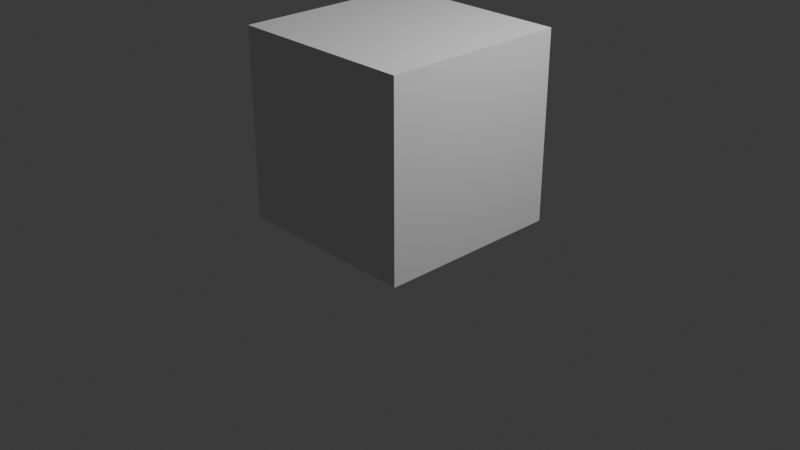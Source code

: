 # Source: Player.blend  (saved by Blender 4.0.36; exported with 4.5.12 LTS)
import bpy
from mathutils import Matrix  # noqa: F401  (used for matrix-valued properties, if any)

bpy.ops.wm.read_factory_settings(use_empty=True)
scene = bpy.context.scene
scene.name = 'Scene'

# ---- collections
col_collection = bpy.data.collections.new('Collection'); scene.collection.children.link(col_collection)
col_references = bpy.data.collections.new('References'); scene.collection.children.link(col_references)

# ---- world
world_world = bpy.data.worlds.new('World'); scene.world = world_world
world_world.use_nodes = True; world_world.node_tree.nodes.clear()
_N = world_world.node_tree.nodes; _L = world_world.node_tree.links
n0 = _N.new('ShaderNodeOutputWorld'); n0.name = 'World Output'; n0.location = (300, 300)
n1 = _N.new('ShaderNodeBackground'); n1.name = 'Background'; n1.location = (10, 300)
n1.inputs[0].default_value = (0.05088, 0.05088, 0.05088, 1.0)
_L.new(n1.outputs[0], n0.inputs[0])
n0.is_active_output = True
world_world.color = (0.05088, 0.05088, 0.05088)
world_world.use_sun_shadow = False
world_world.sun_shadow_jitter_overblur = 0.0

# ---- cameras
cam_camera = bpy.data.cameras.new('Camera')
cam_camera.clip_end = 100.0
cam_camera.ortho_scale = 7.314

# ---- lights
light_light = bpy.data.lights.new('Light', 'POINT')
light_light.transmission_factor = 0.0
light_light.energy = 1000.0
light_light.shadow_soft_size = 0.1
light_light.shadow_maximum_resolution = 0.006
light_light.use_absolute_resolution = True

# ---- meshes
me_cube_002 = bpy.data.meshes.new('Cube.002')
me_cube_002.from_pydata([(-0.2813, 1.512, -0.3464), (-0.4097, 1.241, 0.6266), (-0.2941, 2.285, -0.477), (-0.4097, 2.272, 0.6045), (-0.3469, 2.057, -0.4798), (-0.3835, 1.835, -0.4747), (-0.3727, 1.613, -0.4073), (-0.356, 1.217, -0.2249), (-0.3926, 1.188, 7.451e-09), (-0.4286, 1.199, 0.3794), (-0.4826, 1.445, 0.6996), (-0.5193, 1.741, 0.7362), (-0.4826, 2.069, 0.6774), (-0.4295, 2.315, 0.3142), (-0.3902, 2.269, -0.09173), (-0.3527, 2.253, -0.2634), (0.0, 2.415, -0.6368), (-0.1842, 2.348, -0.6106), (-0.224, 2.345, 0.5844), (0.0, 2.382, 0.6808), (-0.1842, 1.439, -0.4282), (0.0, 1.402, -0.467), (0.0, 1.132, 0.703), (-0.224, 1.168, 0.6066), (-0.4869, 1.539, -0.2315), (-0.5309, 1.487, 0.07936), (-0.5581, 1.456, 0.4034), (-0.5398, 1.65, -0.2302), (-0.5943, 1.685, 0.161), (-0.6167, 1.799, 0.4166), (-0.4689, 1.953, -0.201), (-0.5195, 1.918, 0.03551), (-0.5647, 2.11, 0.3877), (-0.07467, 2.497, -0.3634), (-0.05291, 2.496, -0.3131), (-0.225, 2.469, 0.1851), (0.0, 2.45, -0.4263), (0.0, 2.451, -0.03233), (0.0, 2.522, 0.2039), (0.0, 1.009, -0.2703), (0.0, 0.958, -0.008855), (0.0, 0.9904, 0.4044), (-0.2055, 1.061, -0.2533), (-0.2225, 1.016, -0.008855), (-0.225, 1.043, 0.3857), (-0.1674, 2.18, -0.7272), (0.0, 2.328, -0.8039), (-0.1844, 1.957, -0.6959), (0.0, 1.957, -0.7908), (-0.1674, 1.532, -0.5758), (0.0, 1.515, -0.6216), (0.0, 2.105, 0.8531), (-0.2861, 2.088, 0.8175), (0.0, 1.741, 0.9329), (-0.303, 1.741, 0.8925), (0.0, 1.408, 0.8752), (-0.2861, 1.425, 0.8397), (-0.1356, 2.373, -0.3827), (-0.06761, 2.382, -0.2968), (0.0, 2.534, -0.3705), (0.0, 2.532, -0.2891), (0.0, 2.426, -0.1972), (-0.05621, 2.394, -0.253), (-0.6977, 1.501, -0.1993), (-0.7957, 1.45, 0.1474), (-0.5433, 1.635, -0.1981), (-0.7696, 1.621, 0.1586)], [], [(27, 24, 63, 65), (25, 26, 29, 28), (27, 28, 31, 30), (28, 29, 32, 31), (0, 7, 24, 6), (7, 8, 25, 24), (8, 9, 26, 25), (9, 1, 10, 26), (26, 10, 11, 29), (29, 11, 12, 32), (32, 12, 3, 13), (31, 32, 13, 14), (30, 31, 14, 15), (4, 30, 15, 2), (5, 27, 30, 4), (6, 24, 27, 5), (33, 59, 36), (58, 35, 38, 37, 62), (2, 15, 57, 17), (15, 14, 58, 57), (14, 13, 35, 58), (13, 3, 18, 35), (35, 18, 19, 38), (59, 33, 34, 60), (39, 40, 43, 42), (40, 41, 44, 43), (41, 22, 23, 44), (44, 23, 1, 9), (43, 44, 9, 8), (42, 43, 8, 7), (20, 42, 7, 0), (21, 39, 42, 20), (45, 46, 48, 47), (47, 48, 50, 49), (2, 17, 45, 4), (17, 16, 46, 45), (49, 50, 21, 20), (6, 49, 20, 0), (5, 47, 49, 6), (4, 45, 47, 5), (51, 52, 54, 53), (53, 54, 56, 55), (19, 18, 52, 51), (18, 3, 12, 52), (52, 12, 11, 54), (54, 11, 10, 56), (56, 10, 1, 23), (55, 56, 23, 22), (34, 33, 57, 58), (33, 36, 57), (60, 34, 58, 62, 61), (17, 57, 36, 16), (61, 62, 37), (28, 27, 65, 63, 64, 66), (24, 25, 64, 63), (25, 28, 66, 64)])
_uv = me_cube_002.uv_layers.new(name='UVMap')
_uv.uv.foreach_set('vector', [0.4375, 0.125, 0.4375, 0.0625, 0.4375, 0.0625, 0.4375, 0.125, 0.5, 0.0625, 0.5625, 0.0625, 0.5625, 0.125, 0.5, 0.125, 0.4375, 0.125, 0.5, 0.125, 0.5, 0.1875, 0.4375, 0.1875, 0.5, 0.125, 0.5625, 0.125, 0.5625, 0.1875, 0.5, 0.1875, 0.375, 0.0, 0.4375, 0.0, 0.4375, 0.0625, 0.375, 0.0625, 0.4375, 0.0, 0.5, 0.0, 0.5, 0.0625, 0.4375, 0.0625, 0.5, 0.0, 0.5625, 0.0, 0.5625, 0.0625, 0.5, 0.0625, 0.5625, 0.0, 0.625, 0.0, 0.625, 0.0625, 0.5625, 0.0625, 0.5625, 0.0625, 0.625, 0.0625, 0.625, 0.125, 0.5625, 0.125, 0.5625, 0.125, 0.625, 0.125, 0.625, 0.1875, 0.5625, 0.1875, 0.5625, 0.1875, 0.625, 0.1875, 0.625, 0.25, 0.5625, 0.25, 0.5, 0.1875, 0.5625, 0.1875, 0.5625, 0.25, 0.5, 0.25, 0.4375, 0.1875, 0.5, 0.1875, 0.5, 0.25, 0.4375, 0.25, 0.375, 0.1875, 0.4375, 0.1875, 0.4375, 0.25, 0.375, 0.25, 0.375, 0.125, 0.4375, 0.125, 0.4375, 0.1875, 0.375, 0.1875, 0.375, 0.0625, 0.4375, 0.0625, 0.4375, 0.125, 0.375, 0.125, 0.0, 0.0, 0.0, 0.0, 0.0, 0.0, 0.5, 0.3125, 0.5625, 0.3125, 0.5625, 0.375, 0.5, 0.375, 0.5, 0.3228, 0.375, 0.25, 0.4375, 0.25, 0.4375, 0.3125, 0.375, 0.3125, 0.4375, 0.25, 0.5, 0.25, 0.5, 0.3125, 0.4375, 0.3125, 0.5, 0.25, 0.5625, 0.25, 0.5625, 0.3125, 0.5, 0.3125, 0.5625, 0.25, 0.625, 0.25, 0.625, 0.3125, 0.5625, 0.3125, 0.5625, 0.3125, 0.625, 0.3125, 0.625, 0.375, 0.5625, 0.375, 0.0, 0.0, 0.0, 0.0, 0.4884, 0.3212, 0.4891, 0.3664, 0.4375, 0.875, 0.5, 0.875, 0.5, 0.9375, 0.4375, 0.9375, 0.5, 0.875, 0.5625, 0.875, 0.5625, 0.9375, 0.5, 0.9375, 0.5625, 0.875, 0.625, 0.875, 0.625, 0.9375, 0.5625, 0.9375, 0.5625, 0.9375, 0.625, 0.9375, 0.625, 1.0, 0.5625, 1.0, 0.5, 0.9375, 0.5625, 0.9375, 0.5625, 1.0, 0.5, 1.0, 0.4375, 0.9375, 0.5, 0.9375, 0.5, 1.0, 0.4375, 1.0, 0.375, 0.9375, 0.4375, 0.9375, 0.4375, 1.0, 0.375, 1.0, 0.375, 0.875, 0.4375, 0.875, 0.4375, 0.9375, 0.375, 0.9375, 0.1875, 0.5625, 0.25, 0.5625, 0.25, 0.625, 0.1875, 0.625, 0.1875, 0.625, 0.25, 0.625, 0.25, 0.6875, 0.1875, 0.6875, 0.125, 0.5, 0.1875, 0.5, 0.1875, 0.5625, 0.125, 0.5625, 0.1875, 0.5, 0.25, 0.5, 0.25, 0.5625, 0.1875, 0.5625, 0.1875, 0.6875, 0.25, 0.6875, 0.25, 0.75, 0.1875, 0.75, 0.125, 0.6875, 0.1875, 0.6875, 0.1875, 0.75, 0.125, 0.75, 0.125, 0.625, 0.1875, 0.625, 0.1875, 0.6875, 0.125, 0.6875, 0.125, 0.5625, 0.1875, 0.5625, 0.1875, 0.625, 0.125, 0.625, 0.75, 0.5625, 0.8125, 0.5625, 0.8125, 0.625, 0.75, 0.625, 0.75, 0.625, 0.8125, 0.625, 0.8125, 0.6875, 0.75, 0.6875, 0.75, 0.5, 0.8125, 0.5, 0.8125, 0.5625, 0.75, 0.5625, 0.8125, 0.5, 0.875, 0.5, 0.875, 0.5625, 0.8125, 0.5625, 0.8125, 0.5625, 0.875, 0.5625, 0.875, 0.625, 0.8125, 0.625, 0.8125, 0.625, 0.875, 0.625, 0.875, 0.6875, 0.8125, 0.6875, 0.8125, 0.6875, 0.875, 0.6875, 0.875, 0.75, 0.8125, 0.75, 0.75, 0.6875, 0.8125, 0.6875, 0.8125, 0.75, 0.75, 0.75, 0.4884, 0.3212, 0.0, 0.0, 0.4375, 0.3125, 0.5, 0.3125, 0.0, 0.0, 0.0, 0.0, 0.4375, 0.3125, 0.4891, 0.3664, 0.4884, 0.3212, 0.5, 0.3125, 0.5, 0.3228, 0.4918, 0.3685, 0.375, 0.3125, 0.4375, 0.3125, 0.0, 0.0, 0.25, 0.5, 0.4918, 0.3685, 0.5, 0.3228, 0.5, 0.375, 0.5, 0.125, 0.4375, 0.125, 0.4375, 0.125, 0.4375, 0.0625, 0.5, 0.0625, 0.5, 0.125, 0.4375, 0.0625, 0.5, 0.0625, 0.5, 0.0625, 0.4375, 0.0625, 0.5, 0.0625, 0.5, 0.125, 0.5, 0.125, 0.5, 0.0625])
me_cube_002.update()
me_cylinder = bpy.data.meshes.new('Cylinder')
me_cylinder.from_pydata([(0.0, 0.3609, 0.01103), (0.0, 0.3609, 0.0527), (0.0, 0.2778, 0.04215), (0.0, 0.2778, 0.08382), (-0.02951, 0.2818, 0.04215), (-0.02951, 0.2818, 0.08382), (-0.03708, 0.2922, 0.08382), (-0.03708, 0.3295, 0.07196), (-0.02951, 0.3436, 0.01325), (-0.02951, 0.3436, 0.0659), (0.0, 0.3609, -0.02528), (0.0, 0.2778, 0.005839), (-0.09694, 0.2818, 0.005839), (-0.09694, 0.3436, -0.02306), (0.0, 0.2778, -0.0201), (-0.1495, 0.2818, -0.0201), (-0.1495, 0.3436, -0.04899), (0.0, 0.247, -0.1988), (-0.07026, 0.2509, -0.2048), (-0.07783, 0.3259, -0.2098), (0.0, 0.241, -0.2996), (-0.1162, 0.252, -0.3037), (-0.1238, 0.3094, -0.3165), (-0.1234, 0.3648, -0.3161), (0.0, 0.3988, -0.2051), (-0.07748, 0.3763, -0.203), (0.0, 0.1967, -0.06715), (-0.09342, 0.2007, -0.06715), (0.0, 0.2357, -0.1743), (-0.07164, 0.2397, -0.1802), (0.0, 0.4369, -0.1084), (-0.09951, 0.4196, -0.08561), (0.0, 0.386, -0.3098)], [], [(2, 3, 5, 4), (19, 22, 21, 18), (8, 9, 1, 0), (2, 4, 12, 11), (16, 19, 18, 15), (8, 0, 10, 13), (11, 12, 15, 14), (4, 5, 6, 7, 9, 8), (16, 15, 12, 13), (12, 4, 8, 13), (10, 30, 31, 13), (14, 15, 27, 26), (16, 13, 31), (17, 18, 21, 20), (25, 24, 32, 23), (26, 27, 29, 28), (18, 17, 28, 29), (15, 18, 29, 27), (24, 25, 31, 30), (16, 31, 25, 19), (22, 19, 25, 23)])
_uv = me_cylinder.uv_layers.new(name='UVMap')
_uv.uv.foreach_set('vector', [0.5, 0.5, 0.5, 1.0, 0.4, 1.0, 0.4, 0.5, 0.0, 0.0, 0.2, 0.5, 0.4, 0.5, 0.4, 0.5, 0.1, 0.5, 0.1, 1.0, -7.451e-08, 1.0, -7.451e-08, 0.5, 0.5, 0.5, 0.4, 0.5, 0.4, 0.5, 0.5, 0.5, 0.1, 0.5, 0.0, 0.0, 0.4, 0.5, 0.4, 0.5, 0.1, 0.5, -7.451e-08, 0.5, -7.451e-08, 0.5, 0.1, 0.5, 0.5, 0.5, 0.4, 0.5, 0.4, 0.5, 0.5, 0.5, 0.4, 0.5, 0.4, 1.0, 0.0, 0.0, 0.0, 0.0, 0.1, 1.0, 0.1, 0.5, 0.1, 0.5, 0.4, 0.5, 0.4, 0.5, 0.1, 0.5, 0.4, 0.5, 0.4, 0.5, 0.1, 0.5, 0.1, 0.5, -7.451e-08, 0.5, -7.451e-08, 0.5, 0.1, 0.5, 0.1, 0.5, 0.5, 0.5, 0.4, 0.5, 0.4, 0.5, 0.5, 0.5, 0.1, 0.5, 0.1, 0.5, 0.0, 0.0, 0.5, 0.5, 0.4, 0.5, 0.4, 0.5, 0.5, 0.5, 0.1, 0.5, -7.451e-08, 0.5, -7.451e-08, 0.5, 0.1, 0.5, 0.5, 0.5, 0.4, 0.5, 0.4, 0.5, 0.5, 0.5, 0.4, 0.5, 0.5, 0.5, 0.5, 0.5, 0.4, 0.5, 0.4, 0.5, 0.4, 0.5, 0.4, 0.5, 0.4, 0.5, -7.451e-08, 0.5, 0.1, 0.5, 0.1, 0.5, -7.451e-08, 0.5, 0.1, 0.5, 0.0, 0.0, 0.1, 0.5, 0.0, 0.0, 0.2, 0.5, 0.0, 0.0, 0.1, 0.5, 0.1, 0.5])
me_cylinder.update()
me_cylinder_001 = bpy.data.meshes.new('Cylinder.001')
me_cylinder_001.from_pydata([(0.0, -5.307, -0.7564), (0.2879, -5.362, -0.6649), (0.572, -5.268, -0.1712), (0.6512, -5.45, -0.6453), (0.7412, -5.45, -0.3958), (0.6512, -5.701, -0.6342), (0.7412, -5.701, -0.3846), (0.2879, -6.033, -0.6286), (0.572, -6.033, -0.1099), (0.0, -6.224, -0.6286), (0.0, -6.224, 0.04049), (-1.279, 0.309, -1.191), (-1.279, 0.309, 0.8088), (0.572, -5.268, -0.1712), (0.7412, -5.45, -0.3958), (0.7412, -5.701, -0.3846), (0.572, -6.033, -0.1099), (0.5202, -5.294, 1.317), (0.5202, -5.864, 1.389), (0.7473, -5.419, 1.277), (0.9478, -5.538, 1.206), (0.9478, -5.64, 1.238), (0.7473, -5.739, 1.348), (0.7238, -5.372, 3.925), (0.7238, -6.086, 3.931), (1.189, -5.464, 3.944), (1.484, -5.519, 3.955), (1.484, -5.791, 3.933), (1.189, -5.931, 3.931), (0.07787, -5.049, -0.0112), (0.07787, -6.179, 0.2253), (0.0, -5.043, -0.04027), (0.0, -6.21, 0.1963), (0.34, -5.607, 1.362), (0.5435, -5.588, 3.944), (0.0965, -5.334, -0.7106), (0.07787, -5.626, 0.1947), (0.0, -5.639, 0.1656), (0.9001, -5.048, 5.836), (0.9001, -7.154, 5.9), (1.784, -5.299, 5.893), (2.346, -5.625, 5.905), (2.346, -6.344, 5.891), (1.784, -6.859, 5.9), (0.5576, -6.267, 5.852), (1.999, -6.369, 5.173), (1.544, -6.785, 5.18), (1.544, -5.495, 5.135), (1.999, -5.724, 5.19), (0.8291, -7.024, 5.18), (0.5519, -6.306, 5.142), (0.8291, -5.256, 5.135), (1.04, -5.6, 1.719), (0.8228, -5.729, 1.811), (0.8228, -5.219, 1.693), (1.04, -5.481, 1.691), (0.555, -5.859, 1.845), (0.555, -5.089, 1.727), (0.3748, -5.566, 1.819), (1.495, -6.31, 5.014), (1.928, -5.695, 5.02), (0.5508, -6.063, 4.995), (0.8145, -5.266, 4.964), (1.928, -6.145, 5.02), (1.495, -5.485, 4.967), (0.8145, -6.537, 5.014)], [(12, 11)], [(1, 13, 14, 3), (3, 14, 15, 5), (5, 15, 16, 7), (7, 16, 10, 9), (8, 6, 21, 22), (2, 4, 14, 13), (4, 6, 15, 14), (6, 8, 16, 15), (53, 52, 27, 28), (4, 2, 19, 20), (6, 4, 20, 21), (46, 45, 42, 43), (55, 54, 25, 26), (58, 56, 24, 34), (56, 53, 28, 24), (52, 55, 26, 27), (54, 57, 23, 25), (36, 29, 31, 37), (30, 32, 10, 16), (16, 22, 18, 30), (57, 58, 34, 23), (0, 31, 29, 35), (35, 29, 13, 1), (30, 36, 37, 32), (17, 19, 2, 29), (33, 17, 29, 36), (30, 18, 33, 36), (40, 38, 44, 39, 43, 42, 41), (48, 47, 40, 41), (50, 49, 39, 44), (51, 50, 44, 38), (49, 46, 43, 39), (45, 48, 41, 42), (47, 51, 38, 40), (64, 62, 51, 47), (63, 60, 48, 45), (65, 59, 46, 49), (62, 61, 50, 51), (61, 65, 49, 50), (60, 64, 47, 48), (59, 63, 45, 46), (17, 33, 58, 57), (19, 17, 57, 54), (21, 20, 55, 52), (18, 22, 53, 56), (33, 18, 56, 58), (20, 19, 54, 55), (22, 21, 52, 53), (28, 27, 63, 59), (26, 25, 64, 60), (34, 24, 65, 61), (23, 34, 61, 62), (24, 28, 59, 65), (27, 26, 60, 63), (25, 23, 62, 64)])
_uv = me_cylinder_001.uv_layers.new(name='UVMap')
_uv.uv.foreach_set('vector', [0.9, 0.5, 0.9, 1.0, 0.8, 1.0, 0.8, 0.5, 0.8, 0.5, 0.8, 1.0, 0.7, 1.0, 0.7, 0.5, 0.7, 0.5, 0.7, 1.0, 0.6, 1.0, 0.6, 0.5, 0.6, 0.5, 0.6, 1.0, 0.5, 1.0, 0.5, 0.5, 0.6, 1.0, 0.7, 1.0, 0.7, 1.0, 0.6, 1.0, 0.9, 1.0, 0.8, 1.0, 0.8, 1.0, 0.9, 1.0, 0.8, 1.0, 0.7, 1.0, 0.7, 1.0, 0.8, 1.0, 0.7, 1.0, 0.6, 1.0, 0.6, 1.0, 0.7, 1.0, 0.6, 1.0, 0.7, 1.0, 0.7, 1.0, 0.6, 1.0, 0.8, 1.0, 0.9, 1.0, 0.9, 1.0, 0.8, 1.0, 0.7, 1.0, 0.8, 1.0, 0.8, 1.0, 0.7, 1.0, 0.6, 1.0, 0.7, 1.0, 0.7, 1.0, 0.6, 1.0, 0.8, 1.0, 0.9, 1.0, 0.9, 1.0, 0.8, 1.0, 0.75, 1.0, 0.5, 1.0, 0.5, 1.0, 0.75, 1.0, 0.5, 1.0, 0.6, 1.0, 0.6, 1.0, 0.5, 1.0, 0.7, 1.0, 0.8, 1.0, 0.8, 1.0, 0.7, 1.0, 0.9, 1.0, 1.0, 1.0, 1.0, 1.0, 0.9, 1.0, 0.0, 0.0, 0.0, 0.0, 0.0, 0.0, 0.0, 0.0, 0.0, 0.0, 0.0, 0.0, 0.5, 1.0, 0.6, 1.0, 0.6, 1.0, 0.6, 1.0, 0.5, 1.0, 0.0, 0.0, 1.0, 1.0, 0.75, 1.0, 0.75, 1.0, 1.0, 1.0, 0.0, 0.0, 0.0, 0.0, 0.0, 0.0, 0.0, 0.0, 0.0, 0.0, 0.0, 0.0, 0.9, 1.0, 0.9, 0.5, 0.0, 0.0, 0.0, 0.0, 0.0, 0.0, 0.0, 0.0, 1.0, 1.0, 0.9, 1.0, 0.9, 1.0, 0.0, 0.0, 0.75, 1.0, 1.0, 1.0, 0.0, 0.0, 0.0, 0.0, 0.0, 0.0, 0.5, 1.0, 0.75, 1.0, 0.0, 0.0, 0.9, 1.0, 1.0, 1.0, 0.75, 1.0, 0.5, 1.0, 0.6, 1.0, 0.7, 1.0, 0.8, 1.0, 0.8, 1.0, 0.9, 1.0, 0.9, 1.0, 0.8, 1.0, 0.75, 1.0, 0.5, 1.0, 0.5, 1.0, 0.75, 1.0, 1.0, 1.0, 0.75, 1.0, 0.75, 1.0, 1.0, 1.0, 0.5, 1.0, 0.6, 1.0, 0.6, 1.0, 0.5, 1.0, 0.7, 1.0, 0.8, 1.0, 0.8, 1.0, 0.7, 1.0, 0.9, 1.0, 1.0, 1.0, 1.0, 1.0, 0.9, 1.0, 0.9, 1.0, 1.0, 1.0, 1.0, 1.0, 0.9, 1.0, 0.7, 1.0, 0.8, 1.0, 0.8, 1.0, 0.7, 1.0, 0.5, 1.0, 0.6, 1.0, 0.6, 1.0, 0.5, 1.0, 1.0, 1.0, 0.75, 1.0, 0.75, 1.0, 1.0, 1.0, 0.75, 1.0, 0.5, 1.0, 0.5, 1.0, 0.75, 1.0, 0.8, 1.0, 0.9, 1.0, 0.9, 1.0, 0.8, 1.0, 0.6, 1.0, 0.7, 1.0, 0.7, 1.0, 0.6, 1.0, 1.0, 1.0, 0.75, 1.0, 0.75, 1.0, 1.0, 1.0, 0.9, 1.0, 1.0, 1.0, 1.0, 1.0, 0.9, 1.0, 0.7, 1.0, 0.8, 1.0, 0.8, 1.0, 0.7, 1.0, 0.5, 1.0, 0.6, 1.0, 0.6, 1.0, 0.5, 1.0, 0.75, 1.0, 0.5, 1.0, 0.5, 1.0, 0.75, 1.0, 0.8, 1.0, 0.9, 1.0, 0.9, 1.0, 0.8, 1.0, 0.6, 1.0, 0.7, 1.0, 0.7, 1.0, 0.6, 1.0, 0.6, 1.0, 0.7, 1.0, 0.7, 1.0, 0.6, 1.0, 0.8, 1.0, 0.9, 1.0, 0.9, 1.0, 0.8, 1.0, 0.75, 1.0, 0.5, 1.0, 0.5, 1.0, 0.75, 1.0, 1.0, 1.0, 0.75, 1.0, 0.75, 1.0, 1.0, 1.0, 0.5, 1.0, 0.6, 1.0, 0.6, 1.0, 0.5, 1.0, 0.7, 1.0, 0.8, 1.0, 0.8, 1.0, 0.7, 1.0, 0.9, 1.0, 1.0, 1.0, 1.0, 1.0, 0.9, 1.0])
me_cylinder_001.update()
me_cube_001 = bpy.data.meshes.new('Cube.001')
me_cube_001.from_pydata([(-1.0, -1.0, -1.0), (-1.0, -1.0, 1.0), (-1.0, 1.0, -1.0), (-1.0, 1.0, 1.0), (1.0, -1.0, -1.0), (1.0, -1.0, 1.0), (1.0, 1.0, -1.0), (1.0, 1.0, 1.0)], [], [(0, 1, 3, 2), (2, 3, 7, 6), (6, 7, 5, 4), (4, 5, 1, 0), (2, 6, 4, 0), (7, 3, 1, 5)])
_uv = me_cube_001.uv_layers.new(name='UVMap')
_uv.uv.foreach_set('vector', [0.375, 0.0, 0.625, 0.0, 0.625, 0.25, 0.375, 0.25, 0.375, 0.25, 0.625, 0.25, 0.625, 0.5, 0.375, 0.5, 0.375, 0.5, 0.625, 0.5, 0.625, 0.75, 0.375, 0.75, 0.375, 0.75, 0.625, 0.75, 0.625, 1.0, 0.375, 1.0, 0.125, 0.5, 0.375, 0.5, 0.375, 0.75, 0.125, 0.75, 0.625, 0.5, 0.875, 0.5, 0.875, 0.75, 0.625, 0.75])
me_cube_001.update()

# ---- objects
ob_head = bpy.data.objects.new('Head', me_cube_002)
ob_torso = bpy.data.objects.new('Torso', me_cylinder)
ob_legs = bpy.data.objects.new('Legs', me_cylinder_001)
ob_light = bpy.data.objects.new('Light', light_light)
ob_camera = bpy.data.objects.new('Camera', cam_camera)
ob_cube = bpy.data.objects.new('Cube', me_cube_001)
ob_front_ref = bpy.data.objects.new('Front_Ref', None)
ob_left_ref = bpy.data.objects.new('Left_ref', None)
ob_right_ref = bpy.data.objects.new('Right_Ref', None)

# ---- transforms, parenting, visibility, modifiers, constraints
ob_head.location = (0.02522, -0.2099, 1.774)
ob_head.scale = (0.1595, 0.1595, 0.1595)
_m = ob_head.modifiers.new('Mirror', 'MIRROR')
_m.use_clip = True
ob_torso.location = (0.02578, -0.2468, 1.602)
_m = ob_torso.modifiers.new('Mirror', 'MIRROR')
_m.use_clip = True
ob_legs.location = (0.02355, -1.002, 1.168)
ob_legs.scale = (-0.187, -0.187, -0.187)
_m = ob_legs.modifiers.new('Mirror', 'MIRROR')
_m.use_clip = True
ob_light.location = (4.076, 1.005, 5.904)
ob_light.rotation_euler = (0.6503, 0.05522, 1.866)
ob_light.lock_rotations_4d = False
ob_light.empty_display_type = 'ARROWS'
ob_light.color = (0.0, 0.0, 0.0, 0.0)
ob_light.lineart.crease_threshold = 0.0
ob_camera.location = (7.359, -6.926, 4.958)
ob_camera.rotation_euler = (1.109, 0.0, 0.8149)
ob_camera.lock_rotations_4d = False
ob_camera.empty_display_type = 'ARROWS'
ob_camera.color = (0.0, 0.0, 0.0, 0.0)
ob_camera.display_type = 'WIRE'
ob_camera.lineart.crease_threshold = 0.0
ob_cube.location = (0.0, 0.0, 1.0)
ob_cube.color = (1.0, 1.0, 1.0, 0.0)
ob_cube.display_type = 'WIRE'
ob_cube.display.show_shadows = False
ob_front_ref.location = (-0.004996, -1.0, 1.0)
ob_front_ref.rotation_euler = (1.571, 0.0, 3.142)
ob_front_ref.scale = (0.4, 0.4, 0.4)
ob_front_ref.empty_display_type = 'IMAGE'
ob_front_ref.empty_display_size = 5.0
ob_left_ref.location = (-1.0, 0.1483, 0.9831)
ob_left_ref.rotation_euler = (1.571, 1.628e-06, 1.571)
ob_left_ref.scale = (0.4, 0.4, 0.4)
ob_left_ref.empty_display_type = 'IMAGE'
ob_left_ref.empty_display_size = 5.0
ob_left_ref.empty_image_depth = 'BACK'
ob_left_ref.empty_image_side = 'FRONT'
ob_right_ref.location = (1.0, 0.0, 0.9873)
ob_right_ref.rotation_euler = (1.571, 0.0, 4.712)
ob_right_ref.scale = (0.4, 0.4, 0.4)
ob_right_ref.empty_display_type = 'IMAGE'
ob_right_ref.empty_display_size = 5.0

# ---- collection membership
scene.collection.objects.link(ob_head)
scene.collection.objects.link(ob_torso)
scene.collection.objects.link(ob_legs)
col_collection.objects.link(ob_light)
col_collection.objects.link(ob_camera)
col_collection.objects.link(ob_cube)
col_references.objects.link(ob_front_ref)
col_references.objects.link(ob_left_ref)
col_references.objects.link(ob_right_ref)

# ---- scene / render settings (as saved in the file)
scene.camera = ob_camera
scene.frame_start = 1; scene.frame_end = 250; scene.frame_set(1)
scene.render.engine = 'BLENDER_EEVEE_NEXT'
scene.cycles.sampling_pattern = 'TABULATED_SOBOL'
bpy.context.view_layer.update()
